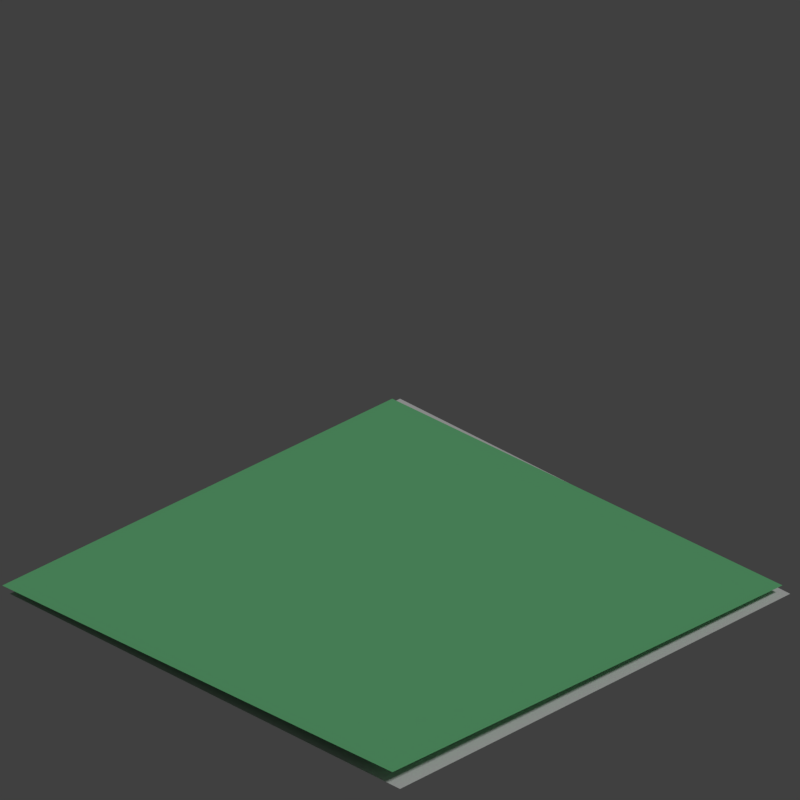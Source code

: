 # Source: jointtile2.blend  (saved by Blender 2.78.0; exported with 4.5.12 LTS)
import bpy
from mathutils import Matrix  # noqa: F401  (used for matrix-valued properties, if any)

bpy.ops.wm.read_factory_settings(use_empty=True)
scene = bpy.context.scene
scene.name = 'Scene'

# ---- collections
col_collection_1 = bpy.data.collections.new('Collection 1'); scene.collection.children.link(col_collection_1)

# ---- materials (node trees are filled in below, after node groups)
mat_material_001 = bpy.data.materials.new('Material.001')
mat_material_001.alpha_threshold = 0.0
mat_material_001.use_transparent_shadow = False
mat_material_001.diffuse_color = (0.1957, 0.6619, 0.2908, 1.0)
mat_material_001.specular_color = (1.0, 0.4009, 0.6474)
mat_material_001.roughness = 0.5
mat_material_003 = bpy.data.materials.new('Material.003')
mat_material_003.alpha_threshold = 0.0
mat_material_003.use_transparent_shadow = False
mat_material_003.diffuse_color = (0.8, 0.5292, 0.05726, 1.0)
mat_material_003.roughness = 0.5
mat_material_002 = bpy.data.materials.new('Material.002')
mat_material_002.alpha_threshold = 0.0
mat_material_002.use_transparent_shadow = False
mat_material_002.roughness = 0.5
mat_material = bpy.data.materials.new('Material')
mat_material.alpha_threshold = 0.0
mat_material.use_transparent_shadow = False
mat_material.roughness = 0.5
mat_material.line_color = (0.0, 0.0, 0.0, 1.0)

# ---- material node trees

# ---- world
world_world = bpy.data.worlds.new('World'); scene.world = world_world
world_world.color = (0.05088, 0.05088, 0.05088)
world_world.use_sun_shadow = False
world_world.sun_shadow_jitter_overblur = 0.0
world_world.cycles.sampling_method = 'MANUAL'

# ---- cameras
cam_camera = bpy.data.cameras.new('Camera')
cam_camera.type = 'ORTHO'
cam_camera.clip_end = 100.0
cam_camera.lens = 35.0
cam_camera.sensor_width = 32.0
cam_camera.sensor_height = 18.0
cam_camera.ortho_scale = 2.9
cam_camera.dof.focus_distance = 0.0
cam_camera.dof.aperture_fstop = 128.0

# ---- lights
light_lamp = bpy.data.lights.new('Lamp', 'SUN')
light_lamp.transmission_factor = 0.0
light_lamp.cutoff_distance = 30.0
light_lamp.angle = 0.1993
light_lamp.energy = 1.0
light_lamp.shadow_buffer_clip_start = 1.001
light_lamp.shadow_soft_size = 0.1
light_lamp.shadow_cascade_max_distance = 1000.0

# ---- meshes
me_plane_001 = bpy.data.meshes.new('Plane.001')
me_plane_001.from_pydata([(-1.0, -1.0, 0.0), (1.0, -1.0, 0.0), (-1.0, 1.0, 0.0), (1.0, 1.0, 0.0)], [], [(0, 1, 3, 2)])
me_plane_001.materials.append(mat_material_001)
me_plane_001.materials.append(mat_material_003)
me_plane_001.use_remesh_preserve_volume = False
me_plane_001.use_remesh_preserve_attributes = False
me_plane_001.use_mirror_vertex_groups = False
me_plane_001.use_paint_bone_selection = False
me_plane_001.use_paint_mask_vertex = True
me_plane_001.update()
me_plane = bpy.data.meshes.new('Plane')
me_plane.from_pydata([(-1.0, -1.0, 0.0), (1.0, -1.0, 0.0), (-1.0, 1.0, 0.0), (1.0, 1.0, 0.0)], [], [(0, 1, 3, 2)])
me_plane.materials.append(mat_material_002)
me_plane.use_remesh_preserve_volume = False
me_plane.use_remesh_preserve_attributes = False
me_plane.use_mirror_vertex_groups = False
me_plane.update()
me_cube = bpy.data.meshes.new('Cube')
me_cube.from_pydata([(-3.633, -9.581, -4.328), (-3.633, -11.58, -4.328), (-5.633, -11.58, -4.328), (-5.633, -9.581, -4.328), (-3.175, -9.122, -2.328), (-3.175, -12.04, -2.328), (-6.091, -12.04, -2.328), (-6.091, -9.122, -2.328), (-3.633, -9.581, -4.328), (-3.633, -11.58, -4.328), (-5.633, -11.58, -4.328), (-5.633, -9.581, -4.328), (-3.633, -9.581, -2.328), (-3.633, -11.58, -2.328), (-5.633, -11.58, -2.328), (-5.633, -9.581, -2.328), (-3.633, -9.581, -1.453), (-3.633, -11.58, -1.453), (-5.633, -9.581, -1.453), (-5.633, -11.58, -1.453), (-4.375, -10.32, -0.4975), (-4.375, -10.84, -0.4975), (-4.89, -10.32, -0.4975), (-4.89, -10.84, -0.4975), (-4.375, -10.32, -0.4975), (-4.375, -10.84, -0.4975), (-4.89, -10.32, -0.4975), (-4.89, -10.84, -0.4975), (-4.375, -10.32, 0.4376), (-4.375, -10.84, 0.4376), (-4.89, -10.32, 0.4376), (-4.89, -10.84, 0.4376), (-4.375, -10.32, 0.4376), (-4.375, -10.84, 0.4376), (-4.89, -10.32, 0.4376), (-4.89, -10.84, 0.4376), (-5.825, -10.77, -0.681), (-5.825, -10.39, -0.681), (-5.686, -10.63, -0.5022), (-5.686, -10.53, -0.5022), (-4.467, -12.0, -0.487), (-4.799, -12.0, -0.487), (-4.59, -11.88, -0.3285), (-4.675, -11.88, -0.3285), (-3.633, -9.581, -1.453), (-3.633, -11.58, -1.453), (-4.375, -10.32, -0.4975), (-4.375, -10.84, -0.4975), (-3.296, -9.581, -1.191), (-3.296, -11.58, -1.191), (-4.038, -10.32, -0.2356), (-4.038, -10.84, -0.2356), (-3.296, -9.581, -1.191), (-3.296, -11.58, -1.191), (-4.038, -10.32, -0.2356), (-4.038, -10.84, -0.2356), (-4.447, -9.566, -0.8177), (-4.818, -9.566, -0.8177), (-4.585, -9.704, -0.6406), (-4.68, -9.704, -0.6406), (-3.296, -9.581, -1.191), (-3.296, -11.58, -1.191), (-4.038, -10.32, -0.2356), (-4.038, -10.84, -0.2356), (-3.296, -9.581, -1.191), (-3.296, -11.58, -1.191), (-4.038, -10.32, -0.2356), (-4.038, -10.84, -0.2356), (-3.256, -10.28, -0.6207), (-3.256, -10.88, -0.6207), (-3.475, -10.5, -0.3379), (-3.475, -10.66, -0.3379), (-5.825, -10.77, -0.681), (-5.825, -10.39, -0.681), (-5.686, -10.63, -0.5022), (-5.686, -10.53, -0.5022), (-8.239, -10.77, 1.195), (-8.239, -10.39, 1.195), (-8.101, -10.63, 1.374), (-8.101, -10.53, 1.374), (-4.447, -6.883, 1.268), (-4.818, -6.883, 1.268), (-4.585, -7.02, 1.445), (-4.68, -7.02, 1.445), (-0.623, -10.28, 1.425), (-0.623, -10.88, 1.425), (-0.8427, -10.5, 1.708), (-0.8427, -10.66, 1.708), (-4.467, -14.4, 1.379), (-4.799, -14.4, 1.379), (-4.59, -14.28, 1.538), (-4.675, -14.28, 1.538), (-4.447, -6.883, 1.268), (-4.818, -6.883, 1.268), (-4.585, -7.02, 1.445), (-4.68, -7.02, 1.445), (-4.077, -6.246, 2.483), (-4.447, -6.246, 2.483), (-4.214, -6.384, 2.66), (-4.31, -6.384, 2.66), (1.105, -10.41, 3.794), (1.105, -10.69, 3.794), (1.003, -10.52, 3.925), (1.003, -10.59, 3.925), (-3.957, -15.41, 5.005), (-4.15, -15.41, 5.005), (-4.028, -15.34, 5.097), (-4.078, -15.34, 5.097), (-11.02, -11.84, 4.296), (-11.02, -11.61, 4.296), (-10.93, -11.75, 4.407), (-10.93, -11.69, 4.407), (-3.667, -10.9, 4.585), (-3.667, -11.11, 4.585), (-3.869, -10.9, 4.585), (-3.869, -11.11, 4.585), (-3.91, -10.31, 6.831), (-3.91, -10.51, 6.831), (-4.113, -10.31, 6.831), (-4.113, -10.51, 6.831), (-3.953, -10.35, 8.465), (-3.953, -10.47, 8.465), (-4.07, -10.35, 8.465), (-4.07, -10.47, 8.465), (-3.773, -9.724, 10.83), (-3.773, -9.804, 10.83), (-3.853, -9.724, 10.83), (-3.853, -9.804, 10.83), (-4.037, -17.13, 6.403), (-4.069, -17.13, 6.403), (-4.049, -17.12, 6.419), (-4.057, -17.12, 6.419), (4.296, -10.51, 6.346), (4.296, -10.59, 6.346), (4.265, -10.54, 6.386), (4.265, -10.56, 6.386), (-4.21, -2.467, 5.522), (-4.314, -2.467, 5.522), (-4.249, -2.506, 5.571), (-4.275, -2.506, 5.571), (-13.66, -11.74, 6.421), (-13.66, -11.7, 6.421), (-13.64, -11.73, 6.442), (-13.64, -11.72, 6.442), (-7.341, -12.34, -5.519), (-7.341, -8.821, -5.519), (-8.147, -13.15, -2.0), (-8.147, -8.015, -2.0), (-8.591, -12.34, -5.805), (-8.591, -8.821, -5.805), (-9.397, -13.15, -2.286), (-9.397, -8.015, -2.286), (-9.972, -11.29, -5.014), (-9.972, -9.874, -5.014), (-10.3, -11.61, -3.6), (-10.3, -9.55, -3.6), (-11.23, -11.29, -5.303), (-11.23, -9.874, -5.303), (-11.56, -11.61, -3.889), (-11.56, -9.55, -3.889), (-12.06, -10.96, -5.153), (-12.06, -10.2, -5.153), (-12.24, -11.14, -4.386), (-12.24, -10.02, -4.386), (-12.84, -10.96, -5.33), (-12.84, -10.2, -5.33), (-13.02, -11.14, -4.564), (-13.02, -10.02, -4.564), (-13.58, -10.76, -5.286), (-13.58, -10.4, -5.286), (-13.66, -10.84, -4.925), (-13.66, -10.32, -4.925), (-15.08, -10.76, -5.631), (-15.08, -10.4, -5.631), (-15.17, -10.84, -5.27), (-15.17, -10.32, -5.27), (-23.88, -14.44, -10.05), (-23.88, -14.39, -10.05), (-23.89, -14.45, -10.0), (-23.89, -14.38, -10.0), (-3.633, -11.58, -4.328), (-5.633, -11.58, -4.328), (-3.175, -12.04, -2.328), (-6.091, -12.04, -2.328), (-4.024, -15.36, -4.781), (-5.241, -15.36, -4.781), (-3.745, -15.64, -3.564), (-5.52, -15.64, -3.564), (-3.491, -16.34, -5.568), (-5.774, -16.34, -5.568), (-2.968, -16.87, -3.285), (-6.297, -16.87, -3.285), (-3.824, -17.52, -5.489), (-5.442, -17.52, -5.489), (-3.453, -17.9, -3.871), (-5.813, -17.9, -3.871), (-4.354, -18.92, -5.251), (-4.911, -18.92, -5.251), (-4.227, -19.05, -4.694), (-5.039, -19.05, -4.694), (-4.84, -21.14, -6.085), (-5.397, -21.14, -6.085), (-4.713, -21.27, -5.528), (-5.525, -21.27, -5.528), (-4.088, -24.88, -8.43), (-4.368, -24.88, -8.43), (-4.024, -24.95, -8.15), (-4.432, -24.95, -8.15), (-4.088, -27.65, -9.063), (-4.368, -27.65, -9.063), (-4.024, -27.71, -8.783), (-4.432, -27.71, -8.783), (-4.088, -29.51, -9.489), (-4.368, -29.51, -9.489), (-4.024, -29.57, -9.209), (-4.432, -29.57, -9.209), (-4.206, -41.44, -12.1), (-4.251, -41.44, -12.1), (-4.195, -41.45, -12.05), (-4.261, -41.45, -12.05), (-2.161, -9.315, -4.945), (-2.161, -11.85, -4.945), (-1.581, -8.735, -2.414), (-1.581, -12.43, -2.414), (-1.879, -9.315, -5.009), (-1.752, -11.97, -4.822), (-1.299, -8.735, -2.478), (-1.269, -12.45, -2.716), (-1.284, -8.611, -6.118), (-0.8264, -12.8, -5.224), (-0.02141, -8.617, -1.974), (-0.1605, -12.85, -3.039), (0.736, -9.507, -5.625), (-0.08934, -12.84, -5.633), (1.351, -10.27, -3.984), (0.749, -12.14, -3.397), (1.947, -10.7, -5.625), (2.509, -12.36, -6.391), (1.796, -10.68, -4.604), (2.185, -11.77, -4.195), (4.043, -11.81, -8.129), (4.043, -13.01, -8.129), (4.318, -11.54, -6.931), (4.318, -13.28, -6.931), (7.081, -11.81, -8.825), (7.081, -13.01, -8.825), (7.355, -11.54, -7.627), (7.355, -13.28, -7.627), (7.081, -12.41, -8.825), (7.218, -11.67, -8.226), (7.218, -13.15, -8.226), (7.355, -12.41, -7.627), (7.218, -12.41, -8.226), (12.57, -9.19, -13.28), (12.59, -9.165, -13.17), (12.59, -9.32, -13.17), (12.57, -9.32, -13.28), (17.81, -12.9, -10.42), (17.84, -12.94, -10.26), (17.84, -12.71, -10.26), (17.81, -12.71, -10.42), (17.48, -14.31, -10.81), (17.48, -14.45, -10.81), (17.51, -14.27, -10.66), (17.51, -14.45, -10.66), (15.03, -16.7, -15.68), (15.03, -16.8, -15.68), (15.06, -16.82, -15.58), (15.06, -16.7, -15.58), (-3.633, -9.581, -4.328), (-5.633, -9.581, -4.328), (-3.175, -9.122, -2.328), (-6.091, -9.122, -2.328), (-1.125, -5.355, -2.617), (-5.434, -4.755, -2.296), (-2.751, -3.804, -0.0448), (-4.964, -3.861, -0.991), (-2.208, -2.483, -2.136), (-4.764, -2.977, -1.998), (-3.23, -3.082, -0.5562), (-4.668, -3.414, -1.308), (-2.957, 1.193, -3.34), (-4.329, 1.193, -3.34), (-2.642, 1.507, -1.968), (-4.643, 1.507, -1.968), (-1.317, 14.19, -3.726), (-2.689, 14.19, -3.726), (-1.003, 14.51, -2.354), (-3.004, 14.51, -2.354), (-1.317, 18.59, -4.734), (-2.689, 18.59, -4.734), (-1.003, 18.91, -3.362), (-3.004, 18.91, -3.362), (3.144, 52.57, -1.848), (1.772, 52.57, -1.848), (3.458, 52.89, -0.4754), (1.457, 52.89, -0.4754), (7.414, 70.05, -0.7283), (6.042, 70.05, -0.7283), (7.729, 70.36, 0.6438), (5.728, 70.36, 0.6438), (7.403, 81.96, -3.463), (6.153, 82.52, -3.388), (7.589, 81.43, -2.135), (5.767, 82.25, -2.026), (10.74, 89.09, -1.091), (9.784, 90.0, -0.6997), (10.52, 87.99, -0.1842), (9.127, 89.31, 0.3862), (17.1, 93.06, 5.26), (16.53, 93.97, 6.121), (16.31, 91.88, 5.481), (15.48, 93.19, 6.737), (22.69, 90.42, 12.06), (22.29, 91.06, 12.67), (22.13, 89.57, 12.22), (21.54, 90.51, 13.11), (25.79, 89.01, 15.58), (25.38, 89.66, 16.19), (25.22, 88.17, 15.73), (24.63, 89.11, 16.63), (37.52, 75.69, 21.75), (37.12, 76.33, 22.36), (36.96, 74.85, 21.9), (36.37, 75.78, 22.8), (36.58, 71.64, 28.98), (36.17, 72.28, 29.59), (36.01, 70.8, 29.14), (35.42, 71.73, 30.03), (36.58, 71.64, 28.98), (36.17, 72.28, 29.59), (36.01, 70.8, 29.14), (35.42, 71.73, 30.03), (63.29, 59.29, 60.32), (63.25, 59.36, 60.39), (63.23, 59.19, 60.34), (63.16, 59.3, 60.44), (-3.633, -11.58, -2.328), (-5.633, -11.58, -2.328), (-3.633, -11.58, -1.453), (-5.633, -11.58, -1.453)], [], [(0, 3, 2, 1), (4, 5, 6, 7), (5, 4, 222, 223), (1, 2, 181, 180), (6, 2, 144, 146), (3, 0, 269, 270), (8, 9, 10, 11), (13, 17, 339, 337), (8, 12, 13, 9), (9, 13, 14, 10), (10, 14, 15, 11), (12, 8, 11, 15), (21, 23, 43, 42), (13, 12, 16, 17), (15, 14, 19, 18), (12, 15, 18, 16), (23, 21, 25, 27), (20, 21, 47, 46), (22, 18, 37, 39), (18, 22, 59, 57), (26, 27, 31, 30), (21, 20, 24, 25), (22, 23, 27, 26), (20, 22, 26, 24), (31, 29, 33, 35), (24, 26, 30, 28), (27, 25, 29, 31), (25, 24, 28, 29), (34, 35, 115, 114), (29, 28, 32, 33), (30, 31, 35, 34), (28, 30, 34, 32), (36, 38, 74, 72), (19, 23, 38, 36), (23, 22, 39, 38), (18, 19, 36, 37), (43, 41, 89, 91), (19, 17, 40, 41), (23, 19, 41, 43), (17, 21, 42, 40), (44, 46, 50, 48), (17, 16, 44, 45), (16, 20, 46, 44), (21, 17, 45, 47), (50, 51, 55, 54), (46, 47, 51, 50), (47, 45, 49, 51), (45, 44, 48, 49), (52, 54, 62, 60), (51, 49, 53, 55), (49, 48, 52, 53), (48, 50, 54, 52), (58, 56, 80, 82), (22, 20, 58, 59), (20, 16, 56, 58), (16, 18, 57, 56), (61, 60, 64, 65), (54, 55, 63, 62), (55, 53, 61, 63), (53, 52, 60, 61), (64, 66, 70, 68), (60, 62, 66, 64), (62, 63, 67, 66), (63, 61, 65, 67), (71, 69, 85, 87), (66, 67, 71, 70), (67, 65, 69, 71), (65, 64, 68, 69), (75, 73, 77, 79), (37, 36, 72, 73), (39, 37, 73, 75), (38, 39, 75, 74), (79, 77, 109, 111), (74, 75, 79, 78), (72, 74, 78, 76), (73, 72, 76, 77), (82, 80, 92, 94), (56, 57, 81, 80), (57, 59, 83, 81), (59, 58, 82, 83), (84, 86, 102, 100), (69, 68, 84, 85), (68, 70, 86, 84), (70, 71, 87, 86), (91, 89, 105, 107), (42, 43, 91, 90), (40, 42, 90, 88), (41, 40, 88, 89), (94, 92, 96, 98), (80, 81, 93, 92), (81, 83, 95, 93), (83, 82, 94, 95), (96, 97, 137, 136), (92, 93, 97, 96), (93, 95, 99, 97), (95, 94, 98, 99), (100, 102, 134, 132), (86, 87, 103, 102), (87, 85, 101, 103), (85, 84, 100, 101), (104, 106, 130, 128), (90, 91, 107, 106), (88, 90, 106, 104), (89, 88, 104, 105), (111, 109, 141, 143), (78, 79, 111, 110), (76, 78, 110, 108), (77, 76, 108, 109), (112, 114, 118, 116), (32, 34, 114, 112), (35, 33, 113, 115), (33, 32, 112, 113), (119, 117, 121, 123), (115, 113, 117, 119), (113, 112, 116, 117), (114, 115, 119, 118), (122, 123, 127, 126), (117, 116, 120, 121), (118, 119, 123, 122), (116, 118, 122, 120), (124, 126, 127, 125), (120, 122, 126, 124), (123, 121, 125, 127), (121, 120, 124, 125), (129, 128, 130, 131), (105, 104, 128, 129), (107, 105, 129, 131), (106, 107, 131, 130), (133, 132, 134, 135), (102, 103, 135, 134), (103, 101, 133, 135), (101, 100, 132, 133), (136, 137, 139, 138), (97, 99, 139, 137), (99, 98, 138, 139), (98, 96, 136, 138), (141, 140, 142, 143), (110, 111, 143, 142), (108, 110, 142, 140), (109, 108, 140, 141), (145, 147, 151, 149), (7, 6, 146, 147), (3, 7, 147, 145), (2, 3, 145, 144), (151, 150, 154, 155), (144, 145, 149, 148), (147, 146, 150, 151), (146, 144, 148, 150), (153, 155, 159, 157), (150, 148, 152, 154), (149, 151, 155, 153), (148, 149, 153, 152), (156, 157, 161, 160), (152, 153, 157, 156), (155, 154, 158, 159), (154, 152, 156, 158), (163, 162, 166, 167), (159, 158, 162, 163), (158, 156, 160, 162), (157, 159, 163, 161), (165, 167, 171, 169), (162, 160, 164, 166), (161, 163, 167, 165), (160, 161, 165, 164), (171, 170, 174, 175), (164, 165, 169, 168), (167, 166, 170, 171), (166, 164, 168, 170), (174, 172, 176, 178), (170, 168, 172, 174), (169, 171, 175, 173), (168, 169, 173, 172), (176, 177, 179, 178), (173, 175, 179, 177), (172, 173, 177, 176), (175, 174, 178, 179), (183, 182, 186, 187), (6, 5, 182, 183), (2, 6, 183, 181), (5, 1, 180, 182), (185, 187, 191, 189), (182, 180, 184, 186), (181, 183, 187, 185), (180, 181, 185, 184), (189, 191, 195, 193), (184, 185, 189, 188), (187, 186, 190, 191), (186, 184, 188, 190), (195, 194, 198, 199), (188, 189, 193, 192), (191, 190, 194, 195), (190, 188, 192, 194), (197, 199, 203, 201), (194, 192, 196, 198), (193, 195, 199, 197), (192, 193, 197, 196), (200, 201, 205, 204), (196, 197, 201, 200), (199, 198, 202, 203), (198, 196, 200, 202), (207, 206, 210, 211), (203, 202, 206, 207), (202, 200, 204, 206), (201, 203, 207, 205), (209, 211, 215, 213), (206, 204, 208, 210), (205, 207, 211, 209), (204, 205, 209, 208), (215, 214, 218, 219), (208, 209, 213, 212), (211, 210, 214, 215), (210, 208, 212, 214), (216, 217, 219, 218), (214, 212, 216, 218), (213, 215, 219, 217), (212, 213, 217, 216), (221, 223, 227, 225), (1, 5, 223, 221), (4, 0, 220, 222), (0, 1, 221, 220), (227, 226, 230, 231), (220, 221, 225, 224), (223, 222, 226, 227), (222, 220, 224, 226), (229, 231, 235, 233), (226, 224, 228, 230), (225, 227, 231, 229), (224, 225, 229, 228), (233, 235, 239, 237), (228, 229, 233, 232), (231, 230, 234, 235), (230, 228, 232, 234), (239, 238, 242, 243), (232, 233, 237, 236), (235, 234, 238, 239), (234, 232, 236, 238), (241, 243, 247, 250, 245), (238, 236, 240, 242), (237, 239, 243, 241), (236, 237, 241, 240), (247, 251, 259, 258), (240, 241, 245, 248, 244), (243, 242, 246, 251, 247), (242, 240, 244, 249, 246), (251, 246, 254, 255), (249, 244, 261, 263), (248, 245, 266, 265), (253, 256, 255, 254), (249, 252, 256, 253), (246, 249, 253, 254), (252, 251, 255, 256), (260, 257, 258, 259), (251, 252, 260, 259), (252, 250, 257, 260), (250, 247, 258, 257), (261, 262, 264, 263), (252, 249, 263, 264), (244, 248, 262, 261), (248, 252, 264, 262), (265, 266, 267, 268), (245, 250, 267, 266), (250, 252, 268, 267), (252, 248, 265, 268), (269, 271, 275, 273), (0, 4, 271, 269), (4, 7, 272, 271), (7, 3, 270, 272), (276, 274, 278, 280), (272, 270, 274, 276), (270, 269, 273, 274), (271, 272, 276, 275), (279, 280, 284, 283), (274, 273, 277, 278), (275, 276, 280, 279), (273, 275, 279, 277), (284, 282, 286, 288), (277, 279, 283, 281), (280, 278, 282, 284), (278, 277, 281, 282), (288, 286, 290, 292), (282, 281, 285, 286), (283, 284, 288, 287), (281, 283, 287, 285), (291, 292, 296, 295), (286, 285, 289, 290), (287, 288, 292, 291), (285, 287, 291, 289), (296, 294, 298, 300), (289, 291, 295, 293), (292, 290, 294, 296), (290, 289, 293, 294), (299, 300, 304, 303), (294, 293, 297, 298), (295, 296, 300, 299), (293, 295, 299, 297), (304, 302, 306, 308), (297, 299, 303, 301), (300, 298, 302, 304), (298, 297, 301, 302), (306, 305, 309, 310), (302, 301, 305, 306), (303, 304, 308, 307), (301, 303, 307, 305), (311, 312, 316, 315), (307, 308, 312, 311), (305, 307, 311, 309), (308, 306, 310, 312), (316, 314, 318, 320), (309, 311, 315, 313), (312, 310, 314, 316), (310, 309, 313, 314), (319, 320, 324, 323), (314, 313, 317, 318), (315, 316, 320, 319), (313, 315, 319, 317), (323, 324, 328, 327), (317, 319, 323, 321), (320, 318, 322, 324), (318, 317, 321, 322), (328, 326, 330, 332), (321, 323, 327, 325), (324, 322, 326, 328), (322, 321, 325, 326), (330, 329, 333, 334), (326, 325, 329, 330), (327, 328, 332, 331), (325, 327, 331, 329), (335, 336, 334, 333), (331, 332, 336, 335), (329, 331, 335, 333), (332, 330, 334, 336), (338, 337, 339, 340), (17, 19, 340, 339), (14, 13, 337, 338), (19, 14, 338, 340)])
_uv = me_cube.uv_layers.new(name='UVMap')
_uv.uv.foreach_set('vector', [0.0, 0.0, 1.0, 0.0, 1.0, 1.0, 0.0, 1.0, 0.5644, 0.0, 0.7864, 1.288e-07, 0.7864, 0.2251, 0.5644, 0.2251, 0.0, 0.0, 1.0, 0.0, 1.0, 1.0, 0.0, 1.0, 0.0, 0.0, 1.0, 0.0, 1.0, 1.0, 0.0, 1.0, 0.0, 0.0, 1.0, 0.0, 1.0, 1.0, 0.0, 1.0, 0.0, 0.0, 1.0, 0.0, 1.0, 1.0, 0.0, 1.0, 0.0, 0.0, 1.0, 0.0, 1.0, 1.0, 0.0, 1.0, 0.0, 0.0, 1.0, 0.0, 1.0, 1.0, 0.0, 1.0, 0.0, 0.0, 1.0, 0.0, 1.0, 1.0, 0.0, 1.0, 0.0, 0.0, 1.0, 0.0, 1.0, 1.0, 0.0, 1.0, 0.0, 0.0, 1.0, 0.0, 1.0, 1.0, 0.0, 1.0, 0.0, 0.0, 1.0, 0.0, 1.0, 1.0, 0.0, 1.0, 0.8765, 0.4943, 0.9156, 0.4943, 0.8995, 0.5754, 0.893, 0.5754, 0.4881, 0.7906, 0.4881, 0.945, 0.4222, 0.945, 0.4222, 0.7906, 0.0, 0.9053, 3.629e-08, 0.751, 0.06544, 0.7513, 0.06544, 0.9056, 0.2371, 0.7405, 0.2371, 0.8942, 0.1713, 0.8933, 0.1713, 0.7396, 0.0, 0.0, 1.0, 0.0, 1.0, 1.0, 0.0, 1.0, 0.0, 0.0, 1.0, 0.0, 1.0, 1.0, 0.0, 1.0, 0.6174, 0.8383, 0.6174, 0.9355, 0.5644, 0.8888, 0.5644, 0.8707, 0.4061, 0.9607, 0.3428, 0.9064, 0.3908, 0.89, 0.4025, 0.9, 0.03912, 0.9058, 0.07828, 0.9056, 0.07828, 0.9765, 0.03912, 0.9767, 0.0, 0.0, 1.0, 0.0, 1.0, 1.0, 0.0, 1.0, 0.0, 0.0, 1.0, 0.0, 1.0, 1.0, 0.0, 1.0, 0.0, 0.0, 1.0, 0.0, 1.0, 1.0, 0.0, 1.0, 0.0, 0.0, 1.0, 0.0, 1.0, 1.0, 0.0, 1.0, 0.1885, 0.8948, 0.2275, 0.8942, 0.2275, 0.9655, 0.1885, 0.9661, 0.03912, 0.9768, 0.0, 0.9764, 0.0, 0.9056, 0.03912, 0.906, 0.6686, 0.9751, 0.6294, 0.9751, 0.6294, 0.9037, 0.6686, 0.9037, 0.4222, 0.8041, 0.3831, 0.8065, 0.3428, 0.4793, 0.3582, 0.4784, 0.0, 0.0, 1.0, 0.0, 1.0, 1.0, 0.0, 1.0, 0.0, 0.0, 1.0, 0.0, 1.0, 1.0, 0.0, 1.0, 0.0, 0.0, 1.0, 0.0, 1.0, 1.0, 0.0, 1.0, 0.0, 0.0, 1.0, 0.0, 1.0, 1.0, 0.0, 1.0, 0.3384, 0.8298, 0.3384, 0.9298, 0.2857, 0.8979, 0.2857, 0.8792, 0.1173, 0.967, 0.07828, 0.967, 0.09383, 0.9056, 0.1011, 0.9056, 0.06544, 0.9056, 0.06544, 0.7513, 0.1205, 0.8147, 0.1205, 0.8436, 0.07116, 0.6583, 0.05552, 0.6633, 0.0, 0.4376, 0.01564, 0.4326, 0.907, 0.7924, 0.907, 0.9466, 0.8411, 0.8846, 0.8411, 0.8591, 0.1236, 0.7209, 0.02933, 0.751, 0.05552, 0.6633, 0.07116, 0.6583, 0.1487, 0.0, 0.2432, 0.02642, 0.1915, 0.08915, 0.1758, 0.08477, 0.156, 0.9964, 0.156, 0.8944, 0.1885, 0.8942, 0.1885, 0.9962, 0.1211, 0.0397, 0.1317, 0.06657, 0.1312, 0.06676, 0.1208, 0.04032, 0.0, 0.0, 1.0, 0.0, 1.0, 1.0, 0.0, 1.0, 0.09439, 0.04895, 0.1211, 0.0397, 0.1208, 0.04032, 0.09455, 0.04942, 0.0, 0.0, 1.0, 0.0, 1.0, 1.0, 0.0, 1.0, 0.2857, 0.9714, 0.2857, 0.9319, 0.3105, 0.9298, 0.3105, 0.9694, 0.1236, 0.9966, 0.1236, 0.8942, 0.156, 0.8952, 0.156, 0.9976, 0.7574, 0.8455, 0.7574, 0.9998, 0.7317, 0.9998, 0.7317, 0.8455, 0.0, 0.0, 1.0, 0.0, 1.0, 1.0, 0.0, 1.0, 0.0, 0.0, 1.0, 0.0, 1.0, 1.0, 0.0, 1.0, 0.0, 0.0, 1.0, 0.0, 1.0, 1.0, 0.0, 1.0, 0.0, 0.0, 1.0, 0.0, 1.0, 1.0, 0.0, 1.0, 1.0, 0.8263, 0.9819, 0.8271, 0.9819, 0.5658, 1.0, 0.565, 0.3428, 0.9064, 0.3428, 0.8667, 0.3908, 0.8826, 0.3908, 0.89, 0.3428, 0.8667, 0.4061, 0.8065, 0.4025, 0.8715, 0.3908, 0.8826, 0.1713, 0.7396, 0.1713, 0.8933, 0.1236, 0.8299, 0.1236, 0.8014, 0.0, 0.0, 1.0, 0.0, 1.0, 1.0, 0.0, 1.0, 0.0, 0.0, 1.0, 0.0, 1.0, 1.0, 0.0, 1.0, 0.0, 0.0, 1.0, 0.0, 1.0, 1.0, 0.0, 1.0, 0.0, 0.0, 1.0, 0.0, 1.0, 1.0, 0.0, 1.0, 0.6834, 0.2851, 0.7469, 0.2251, 0.7597, 0.2689, 0.741, 0.2867, 0.0, 0.0, 1.0, 0.0, 1.0, 1.0, 0.0, 1.0, 0.0, 0.0, 1.0, 0.0, 1.0, 1.0, 0.0, 1.0, 0.0, 0.0, 1.0, 0.0, 1.0, 1.0, 0.0, 1.0, 0.2764, 0.0435, 0.3058, 0.0385, 0.3401, 0.2927, 0.3106, 0.2977, 0.7469, 0.2251, 0.7859, 0.2254, 0.7713, 0.269, 0.7597, 0.2689, 0.2432, 0.01689, 0.3428, 0.0, 0.3058, 0.0385, 0.2764, 0.0435, 0.2857, 0.8298, 0.2857, 0.9842, 0.2432, 0.9298, 0.2432, 0.8842, 0.966, 0.5617, 0.9484, 0.565, 0.9255, 0.3335, 0.9431, 0.3301, 0.0, 0.0, 1.0, 0.0, 1.0, 1.0, 0.0, 1.0, 0.0, 0.0, 1.0, 0.0, 1.0, 1.0, 0.0, 1.0, 0.0, 0.0, 1.0, 0.0, 1.0, 1.0, 0.0, 1.0, 0.9431, 0.3301, 0.9255, 0.3335, 0.9552, 0.002093, 0.966, 0.0, 0.4061, 0.807, 0.4134, 0.8065, 0.4134, 0.9995, 0.4061, 1.0, 0.8582, 0.0, 0.8765, 0.002735, 0.8593, 0.2351, 0.8411, 0.2323, 0.6015, 0.2251, 0.6294, 0.2309, 0.5923, 0.4134, 0.5644, 0.4076, 0.0, 0.0, 1.0, 0.0, 1.0, 1.0, 0.0, 1.0, 0.9819, 0.7722, 0.9537, 0.7722, 0.9537, 0.565, 0.9819, 0.565, 0.966, 0.2463, 0.9846, 0.247, 0.9846, 0.5082, 0.966, 0.5075, 0.4954, 0.9888, 0.4881, 0.9891, 0.4881, 0.791, 0.4954, 0.7906, 0.7864, 0.256, 0.816, 0.2592, 0.8411, 0.4801, 0.8273, 0.4786, 0.6744, 0.9037, 0.6294, 0.9037, 0.6294, 0.7005, 0.6744, 0.7005, 0.8115, 0.0, 0.8411, 0.003206, 0.816, 0.2592, 0.7864, 0.256, 0.7597, 0.2689, 0.7713, 0.269, 0.7859, 0.4652, 0.7743, 0.4651, 0.01564, 0.4326, 0.0, 0.4376, 0.1145, 0.1668, 0.1236, 0.1639, 0.893, 0.5754, 0.8995, 0.5754, 0.9049, 0.7739, 0.8984, 0.7739, 0.1758, 0.08477, 0.1915, 0.08915, 0.1393, 0.3169, 0.1236, 0.3126, 0.9537, 0.7722, 0.9789, 0.7722, 0.9789, 0.9575, 0.9537, 0.9575, 0.7137, 0.4678, 0.7317, 0.4652, 0.7014, 0.5619, 0.6834, 0.5645, 0.0, 0.0, 1.0, 0.0, 1.0, 1.0, 0.0, 1.0, 0.0, 0.0, 1.0, 0.0, 1.0, 1.0, 0.0, 1.0, 0.0, 0.0, 1.0, 0.0, 1.0, 1.0, 0.0, 1.0, 0.9537, 0.8567, 0.9255, 0.8567, 0.9356, 0.565, 0.9435, 0.565, 0.9255, 0.8673, 0.9515, 0.8567, 0.9515, 0.9487, 0.9255, 0.9593, 0.6834, 0.7005, 0.6651, 0.6976, 0.6294, 0.5948, 0.6477, 0.5977, 0.7611, 0.8455, 0.7539, 0.8452, 0.7317, 0.7425, 0.7389, 0.7428, 0.8273, 0.4786, 0.8411, 0.4801, 0.8063, 0.7935, 0.8022, 0.793, 0.7611, 0.7339, 0.7727, 0.7339, 0.7703, 0.9284, 0.7649, 0.9284, 0.3106, 0.2977, 0.3401, 0.2927, 0.3064, 0.5164, 0.2927, 0.5187, 0.5447, 0.969, 0.4996, 0.969, 0.5094, 0.807, 0.5303, 0.807, 0.234, 0.5717, 0.2432, 0.5742, 0.2017, 0.7396, 0.2002, 0.7391, 0.6744, 0.7015, 0.6808, 0.7005, 0.6808, 0.9875, 0.6771, 0.988, 0.1236, 0.3126, 0.1393, 0.3169, 0.2432, 0.5742, 0.234, 0.5717, 0.7858, 0.7339, 0.7611, 0.7285, 0.7714, 0.4652, 0.7858, 0.4683, 0.0, 0.0, 1.0, 0.0, 1.0, 1.0, 0.0, 1.0, 0.9156, 0.4966, 0.9225, 0.4943, 0.9225, 0.7719, 0.9183, 0.7733, 0.8411, 0.2323, 0.8593, 0.2351, 0.8765, 0.5348, 0.8652, 0.5331, 0.5644, 0.4076, 0.5923, 0.4134, 0.6294, 0.6401, 0.6122, 0.6365, 0.8765, 0.333, 0.8917, 0.3309, 0.9255, 0.4921, 0.9103, 0.4943, 0.8868, 0.005363, 0.9255, 0.0, 0.8917, 0.3309, 0.8765, 0.333, 0.5644, 0.807, 0.5255, 0.8029, 0.4996, 0.4885, 0.5149, 0.4901, 0.4605, 0.0, 0.4996, 0.002335, 0.4376, 0.3082, 0.4222, 0.3073, 0.5523, 0.3141, 0.537, 0.3124, 0.5518, 0.189, 0.5607, 0.1899, 0.5149, 0.4901, 0.4996, 0.4885, 0.537, 0.3124, 0.5523, 0.3141, 0.4222, 0.3073, 0.4376, 0.3082, 0.473, 0.4849, 0.4576, 0.4839, 0.3582, 0.4784, 0.3428, 0.4793, 0.3797, 0.3098, 0.3951, 0.3089, 0.3851, 0.1848, 0.3761, 0.1853, 0.4161, 0.0003691, 0.4222, 0.0, 0.4576, 0.4839, 0.473, 0.4849, 0.4625, 0.6097, 0.4535, 0.6092, 0.3951, 0.3089, 0.3797, 0.3098, 0.3761, 0.1853, 0.3851, 0.1848, 0.01329, 0.2655, 0.01345, 0.2661, 0.0187, 0.3673, 0.01837, 0.3685, 0.05026, 1.0, 0.04855, 0.9964, 0.04902, 0.9914, 0.05103, 0.9936, 0.01837, 0.3685, 0.0187, 0.3673, 0.04855, 0.9964, 0.05026, 1.0, 0.5607, 0.1899, 0.5518, 0.189, 0.5584, 0.0, 0.5644, 0.0006398, 0.4535, 0.6092, 0.4625, 0.6097, 0.4996, 0.7906, 0.4935, 0.7903, 0.0, 0.0, 1.0, 0.0, 1.0, 1.0, 0.0, 1.0, 0.907, 0.7924, 0.9217, 0.7924, 0.9156, 0.9252, 0.9131, 0.9252, 0.1236, 0.1639, 0.1145, 0.1668, 0.07824, 0.0004907, 0.07978, 0.0, 0.4991, 0.9374, 0.4954, 0.9373, 0.4985, 0.7906, 0.4991, 0.7907, 0.0, 0.0, 1.0, 0.0, 1.0, 1.0, 0.0, 1.0, 0.2425, 0.9838, 0.2371, 0.9834, 0.2408, 0.7396, 0.2425, 0.7397, 0.2927, 0.5187, 0.3064, 0.5164, 0.3428, 0.8291, 0.3386, 0.8298, 0.987, 0.2463, 0.966, 0.2463, 0.9733, 0.0, 0.9797, 0.0, 0.0, 0.0, 1.0, 0.0, 1.0, 1.0, 0.0, 1.0, 0.6477, 0.5977, 0.6294, 0.5948, 0.6783, 0.2251, 0.6834, 0.2259, 0.7389, 0.7428, 0.7317, 0.7425, 0.7591, 0.4652, 0.7611, 0.4653, 0.6834, 0.5645, 0.7014, 0.5619, 0.7317, 0.9343, 0.7266, 0.935, 0.0, 0.0, 1.0, 0.0, 1.0, 1.0, 0.0, 1.0, 0.9846, 0.2466, 0.9891, 0.2463, 0.9891, 0.4628, 0.9883, 0.4629, 0.8652, 0.5331, 0.8765, 0.5348, 0.8534, 0.7924, 0.8513, 0.7921, 0.6122, 0.6365, 0.6294, 0.6401, 0.5818, 0.8383, 0.5786, 0.8377, 0.0, 0.0, 1.0, 0.0, 1.0, 1.0, 0.0, 1.0, 0.0, 0.0, 1.0, 0.0, 1.0, 1.0, 0.0, 1.0, 0.0, 0.0, 1.0, 0.0, 1.0, 1.0, 0.0, 1.0, 0.0, 0.0, 1.0, 0.0, 1.0, 1.0, 0.0, 1.0, 0.0, 0.0, 1.0, 0.0, 1.0, 1.0, 0.0, 1.0, 0.0, 0.0, 1.0, 0.0, 1.0, 1.0, 0.0, 1.0, 0.0, 0.0, 1.0, 0.0, 1.0, 1.0, 0.0, 1.0, 0.0, 0.0, 1.0, 0.0, 1.0, 1.0, 0.0, 1.0, 0.0, 0.0, 1.0, 0.0, 1.0, 1.0, 0.0, 1.0, 0.0, 0.0, 1.0, 0.0, 1.0, 1.0, 0.0, 1.0, 0.0, 0.0, 1.0, 0.0, 1.0, 1.0, 0.0, 1.0, 0.0, 0.0, 1.0, 0.0, 1.0, 1.0, 0.0, 1.0, 0.0, 0.0, 1.0, 0.0, 1.0, 1.0, 0.0, 1.0, 0.0, 0.0, 1.0, 0.0, 1.0, 1.0, 0.0, 1.0, 0.0, 0.0, 1.0, 0.0, 1.0, 1.0, 0.0, 1.0, 0.0, 0.0, 1.0, 0.0, 1.0, 1.0, 0.0, 1.0, 0.0, 0.0, 1.0, 0.0, 1.0, 1.0, 0.0, 1.0, 0.0, 0.0, 1.0, 0.0, 1.0, 1.0, 0.0, 1.0, 0.0, 0.0, 1.0, 0.0, 1.0, 1.0, 0.0, 1.0, 0.0, 0.0, 1.0, 0.0, 1.0, 1.0, 0.0, 1.0, 0.0, 0.0, 1.0, 0.0, 1.0, 1.0, 0.0, 1.0, 0.0, 0.0, 1.0, 0.0, 1.0, 1.0, 0.0, 1.0, 0.0, 0.0, 1.0, 0.0, 1.0, 1.0, 0.0, 1.0, 0.0, 0.0, 1.0, 0.0, 1.0, 1.0, 0.0, 1.0, 0.0, 0.0, 1.0, 0.0, 1.0, 1.0, 0.0, 1.0, 0.0, 0.0, 1.0, 0.0, 1.0, 1.0, 0.0, 1.0, 0.0, 0.0, 1.0, 0.0, 1.0, 1.0, 0.0, 1.0, 0.0, 0.0, 1.0, 0.0, 1.0, 1.0, 0.0, 1.0, 0.0, 0.0, 1.0, 0.0, 1.0, 1.0, 0.0, 1.0, 0.0, 0.0, 1.0, 0.0, 1.0, 1.0, 0.0, 1.0, 0.0, 0.0, 1.0, 0.0, 1.0, 1.0, 0.0, 1.0, 0.0, 0.0, 1.0, 0.0, 1.0, 1.0, 0.0, 1.0, 0.0, 0.0, 1.0, 0.0, 1.0, 1.0, 0.0, 1.0, 0.0, 0.0, 1.0, 0.0, 1.0, 1.0, 0.0, 1.0, 0.0, 0.0, 1.0, 0.0, 1.0, 1.0, 0.0, 1.0, 0.0, 0.0, 1.0, 0.0, 1.0, 1.0, 0.0, 1.0, 0.0, 0.0, 1.0, 0.0, 1.0, 1.0, 0.0, 1.0, 0.0, 0.0, 1.0, 0.0, 1.0, 1.0, 0.0, 1.0, 0.0, 0.0, 1.0, 0.0, 1.0, 1.0, 0.0, 1.0, 0.0, 0.0, 1.0, 0.0, 1.0, 1.0, 0.0, 1.0, 0.0, 0.0, 1.0, 0.0, 1.0, 1.0, 0.0, 1.0, 0.0, 0.0, 1.0, 0.0, 1.0, 1.0, 0.0, 1.0, 0.0, 0.0, 1.0, 0.0, 1.0, 1.0, 0.0, 1.0, 0.0, 0.0, 1.0, 0.0, 1.0, 1.0, 0.0, 1.0, 0.0, 0.0, 1.0, 0.0, 1.0, 1.0, 0.0, 1.0, 0.0, 0.0, 1.0, 0.0, 1.0, 1.0, 0.0, 1.0, 0.0, 0.0, 1.0, 0.0, 1.0, 1.0, 0.0, 1.0, 0.0, 0.0, 1.0, 0.0, 1.0, 1.0, 0.0, 1.0, 0.0, 0.0, 1.0, 0.0, 1.0, 1.0, 0.0, 1.0, 0.0, 0.0, 1.0, 0.0, 1.0, 1.0, 0.0, 1.0, 0.0, 0.0, 1.0, 0.0, 1.0, 1.0, 0.0, 1.0, 0.0, 0.0, 1.0, 0.0, 1.0, 1.0, 0.0, 1.0, 0.0, 0.0, 1.0, 0.0, 1.0, 1.0, 0.0, 1.0, 0.0, 0.0, 1.0, 0.0, 1.0, 1.0, 0.0, 1.0, 0.0, 0.0, 1.0, 0.0, 1.0, 1.0, 0.0, 1.0, 0.0, 0.0, 1.0, 0.0, 1.0, 1.0, 0.0, 1.0, 0.0, 0.0, 1.0, 0.0, 1.0, 1.0, 0.0, 1.0, 0.0, 0.0, 1.0, 0.0, 1.0, 1.0, 0.0, 1.0, 0.0, 0.0, 1.0, 0.0, 1.0, 1.0, 0.0, 1.0, 0.0, 0.0, 1.0, 0.0, 1.0, 1.0, 0.0, 1.0, 0.0, 0.0, 1.0, 0.0, 1.0, 1.0, 0.0, 1.0, 0.0, 0.0, 1.0, 0.0, 1.0, 1.0, 0.0, 1.0, 0.0, 0.0, 1.0, 0.0, 1.0, 1.0, 0.0, 1.0, 0.0, 0.0, 1.0, 0.0, 1.0, 1.0, 0.0, 1.0, 0.0, 0.0, 1.0, 0.0, 1.0, 1.0, 0.0, 1.0, 0.0, 0.0, 1.0, 0.0, 1.0, 1.0, 0.0, 1.0, 0.0, 0.0, 1.0, 0.0, 1.0, 1.0, 0.0, 1.0, 0.0, 0.0, 1.0, 0.0, 1.0, 1.0, 0.0, 1.0, 0.0, 0.0, 1.0, 0.0, 1.0, 1.0, 0.0, 1.0, 0.0, 0.0, 1.0, 0.0, 1.0, 1.0, 0.0, 1.0, 0.0, 0.0, 1.0, 0.0, 1.0, 1.0, 0.0, 1.0, 0.0, 0.0, 1.0, 0.0, 1.0, 1.0, 0.0, 1.0, 0.0, 0.0, 1.0, 0.0, 1.0, 1.0, 0.0, 1.0, 0.0, 0.0, 1.0, 0.0, 1.0, 1.0, 0.0, 1.0, 0.0, 0.0, 1.0, 0.0, 1.0, 1.0, 0.0, 1.0, 0.0, 0.0, 1.0, 0.0, 1.0, 1.0, 0.0, 1.0, 0.0, 0.0, 1.0, 0.0, 1.0, 1.0, 0.0, 1.0, 0.0, 0.0, 1.0, 0.0, 1.0, 1.0, 0.0, 1.0, 0.0, 0.0, 1.0, 0.0, 1.0, 1.0, 0.0, 1.0, 0.0, 0.0, 1.0, 0.0, 1.0, 1.0, 0.0, 1.0, 0.0, 0.0, 1.0, 0.0, 1.0, 1.0, 0.0, 1.0, 0.0, 0.0, 1.0, 0.0, 1.0, 1.0, 0.0, 1.0, 0.0, 0.0, 1.0, 0.0, 1.0, 1.0, 0.0, 1.0, 0.0, 0.0, 1.0, 0.0, 1.0, 1.0, 0.0, 1.0, 0.0, 0.0, 1.0, 0.0, 1.0, 1.0, 0.0, 1.0, 0.0, 0.0, 1.0, 0.0, 1.0, 1.0, 0.0, 1.0, 0.0, 0.0, 1.0, 0.0, 1.0, 1.0, 0.0, 1.0, 0.0, 0.0, 1.0, 0.0, 1.0, 1.0, 0.0, 1.0, 0.0, 0.0, 1.0, 0.0, 1.0, 1.0, 0.0, 1.0, 0.0, 0.0, 1.0, 0.0, 1.0, 1.0, 0.0, 1.0, 0.0, 0.0, 1.0, 0.0, 1.0, 1.0, 0.0, 1.0, 0.0, 0.0, 1.0, 0.0, 1.0, 1.0, 0.0, 1.0, 0.0, 0.0, 1.0, 0.0, 1.0, 1.0, 0.0, 1.0, 0.0, 0.0, 1.0, 0.0, 1.0, 1.0, 0.0, 1.0, 0.0, 0.0, 1.0, 0.0, 1.0, 1.0, 0.0, 1.0, 0.0, 0.0, 1.0, 0.0, 1.0, 1.0, 0.0, 1.0, 0.5, 1.0, 0.9755, 0.6545, 0.7939, 0.09549, 0.2061, 0.09549, 0.02447, 0.6545, 0.0, 0.0, 1.0, 0.0, 1.0, 1.0, 0.0, 1.0, 0.0, 0.0, 1.0, 0.0, 1.0, 1.0, 0.0, 1.0, 0.0, 0.0, 1.0, 0.0, 1.0, 1.0, 0.0, 1.0, 0.0, 0.0, 1.0, 0.0, 1.0, 1.0, 0.0, 1.0, 0.5, 1.0, 0.9755, 0.6545, 0.7939, 0.09549, 0.2061, 0.09549, 0.02447, 0.6545, 0.5, 1.0, 0.9755, 0.6545, 0.7939, 0.09549, 0.2061, 0.09549, 0.02447, 0.6545, 0.5, 1.0, 0.9755, 0.6545, 0.7939, 0.09549, 0.2061, 0.09549, 0.02447, 0.6545, 0.0, 0.0, 1.0, 0.0, 1.0, 1.0, 0.0, 1.0, 0.0, 0.0, 1.0, 0.0, 1.0, 1.0, 0.0, 1.0, 0.0, 0.0, 1.0, 0.0, 1.0, 1.0, 0.0, 1.0, 0.0, 0.0, 1.0, 0.0, 1.0, 1.0, 0.0, 1.0, 0.0, 0.0, 1.0, 0.0, 1.0, 1.0, 0.0, 1.0, 0.0, 0.0, 1.0, 0.0, 1.0, 1.0, 0.0, 1.0, 0.0, 0.0, 1.0, 0.0, 1.0, 1.0, 0.0, 1.0, 0.0, 0.0, 1.0, 0.0, 1.0, 1.0, 0.0, 1.0, 0.0, 0.0, 1.0, 0.0, 1.0, 1.0, 0.0, 1.0, 0.0, 0.0, 1.0, 0.0, 1.0, 1.0, 0.0, 1.0, 0.0, 0.0, 1.0, 0.0, 1.0, 1.0, 0.0, 1.0, 0.0, 0.0, 1.0, 0.0, 1.0, 1.0, 0.0, 1.0, 0.0, 0.0, 1.0, 0.0, 1.0, 1.0, 0.0, 1.0, 0.0, 0.0, 1.0, 0.0, 1.0, 1.0, 0.0, 1.0, 0.0, 0.0, 1.0, 0.0, 1.0, 1.0, 0.0, 1.0, 0.0, 0.0, 1.0, 0.0, 1.0, 1.0, 0.0, 1.0, 0.0, 0.0, 1.0, 0.0, 1.0, 1.0, 0.0, 1.0, 0.0, 0.0, 1.0, 0.0, 1.0, 1.0, 0.0, 1.0, 0.0, 0.0, 1.0, 0.0, 1.0, 1.0, 0.0, 1.0, 0.0, 0.0, 1.0, 0.0, 1.0, 1.0, 0.0, 1.0, 0.0, 0.0, 1.0, 0.0, 1.0, 1.0, 0.0, 1.0, 0.0, 0.0, 1.0, 0.0, 1.0, 1.0, 0.0, 1.0, 0.0, 0.0, 1.0, 0.0, 1.0, 1.0, 0.0, 1.0, 0.0, 0.0, 1.0, 0.0, 1.0, 1.0, 0.0, 1.0, 0.0, 0.0, 1.0, 0.0, 1.0, 1.0, 0.0, 1.0, 0.0, 0.0, 1.0, 0.0, 1.0, 1.0, 0.0, 1.0, 0.0, 0.0, 1.0, 0.0, 1.0, 1.0, 0.0, 1.0, 0.0, 0.0, 1.0, 0.0, 1.0, 1.0, 0.0, 1.0, 0.0, 0.0, 1.0, 0.0, 1.0, 1.0, 0.0, 1.0, 0.0, 0.0, 1.0, 0.0, 1.0, 1.0, 0.0, 1.0, 0.0, 0.0, 1.0, 0.0, 1.0, 1.0, 0.0, 1.0, 0.0, 0.0, 1.0, 0.0, 1.0, 1.0, 0.0, 1.0, 0.0, 0.0, 1.0, 0.0, 1.0, 1.0, 0.0, 1.0, 0.0, 0.0, 1.0, 0.0, 1.0, 1.0, 0.0, 1.0, 0.0, 0.0, 1.0, 0.0, 1.0, 1.0, 0.0, 1.0, 0.0, 0.0, 1.0, 0.0, 1.0, 1.0, 0.0, 1.0, 0.0, 0.0, 1.0, 0.0, 1.0, 1.0, 0.0, 1.0, 0.0, 0.0, 1.0, 0.0, 1.0, 1.0, 0.0, 1.0, 0.0, 0.0, 1.0, 0.0, 1.0, 1.0, 0.0, 1.0, 0.0, 0.0, 1.0, 0.0, 1.0, 1.0, 0.0, 1.0, 0.0, 0.0, 1.0, 0.0, 1.0, 1.0, 0.0, 1.0, 0.0, 0.0, 1.0, 0.0, 1.0, 1.0, 0.0, 1.0, 0.0, 0.0, 1.0, 0.0, 1.0, 1.0, 0.0, 1.0, 0.0, 0.0, 1.0, 0.0, 1.0, 1.0, 0.0, 1.0, 0.0, 0.0, 1.0, 0.0, 1.0, 1.0, 0.0, 1.0, 0.0, 0.0, 1.0, 0.0, 1.0, 1.0, 0.0, 1.0, 0.0, 0.0, 1.0, 0.0, 1.0, 1.0, 0.0, 1.0, 0.0, 0.0, 1.0, 0.0, 1.0, 1.0, 0.0, 1.0, 0.0, 0.0, 1.0, 0.0, 1.0, 1.0, 0.0, 1.0, 0.0, 0.0, 1.0, 0.0, 1.0, 1.0, 0.0, 1.0, 0.0, 0.0, 1.0, 0.0, 1.0, 1.0, 0.0, 1.0, 0.0, 0.0, 1.0, 0.0, 1.0, 1.0, 0.0, 1.0, 0.0, 0.0, 1.0, 0.0, 1.0, 1.0, 0.0, 1.0, 0.0, 0.0, 1.0, 0.0, 1.0, 1.0, 0.0, 1.0, 0.0, 0.0, 1.0, 0.0, 1.0, 1.0, 0.0, 1.0, 0.0, 0.0, 1.0, 0.0, 1.0, 1.0, 0.0, 1.0, 0.0, 0.0, 1.0, 0.0, 1.0, 1.0, 0.0, 1.0, 0.0, 0.0, 1.0, 0.0, 1.0, 1.0, 0.0, 1.0, 0.0, 0.0, 1.0, 0.0, 1.0, 1.0, 0.0, 1.0, 0.0, 0.0, 1.0, 0.0, 1.0, 1.0, 0.0, 1.0, 0.0, 0.0, 1.0, 0.0, 1.0, 1.0, 0.0, 1.0, 0.0, 0.0, 1.0, 0.0, 1.0, 1.0, 0.0, 1.0, 0.0, 0.0, 1.0, 0.0, 1.0, 1.0, 0.0, 1.0, 0.0, 0.0, 1.0, 0.0, 1.0, 1.0, 0.0, 1.0, 0.0, 0.0, 1.0, 0.0, 1.0, 1.0, 0.0, 1.0, 0.0, 0.0, 1.0, 0.0, 1.0, 1.0, 0.0, 1.0, 0.0, 0.0, 1.0, 0.0, 1.0, 1.0, 0.0, 1.0, 0.0, 0.0, 1.0, 0.0, 1.0, 1.0, 0.0, 1.0, 0.0, 0.0, 1.0, 0.0, 1.0, 1.0, 0.0, 1.0, 0.0, 0.0, 1.0, 0.0, 1.0, 1.0, 0.0, 1.0, 0.0, 0.0, 1.0, 0.0, 1.0, 1.0, 0.0, 1.0, 0.0, 0.0, 1.0, 0.0, 1.0, 1.0, 0.0, 1.0, 0.0, 0.0, 1.0, 0.0, 1.0, 1.0, 0.0, 1.0, 0.0, 0.0, 1.0, 0.0, 1.0, 1.0, 0.0, 1.0, 0.0, 0.0, 1.0, 0.0, 1.0, 1.0, 0.0, 1.0, 0.0, 0.0, 1.0, 0.0, 1.0, 1.0, 0.0, 1.0, 0.0, 0.0, 1.0, 0.0, 1.0, 1.0, 0.0, 1.0, 0.0, 0.0, 1.0, 0.0, 1.0, 1.0, 0.0, 1.0, 0.0, 0.0, 1.0, 0.0, 1.0, 1.0, 0.0, 1.0, 0.0, 0.0, 1.0, 0.0, 1.0, 1.0, 0.0, 1.0, 0.0, 0.0, 1.0, 0.0, 1.0, 1.0, 0.0, 1.0, 0.0, 0.0, 1.0, 0.0, 1.0, 1.0, 0.0, 1.0, 0.0, 0.0, 1.0, 0.0, 1.0, 1.0, 0.0, 1.0, 0.0, 0.0, 1.0, 0.0, 1.0, 1.0, 0.0, 1.0, 0.0, 0.0, 1.0, 0.0, 1.0, 1.0, 0.0, 1.0, 0.0, 0.0, 1.0, 0.0, 1.0, 1.0, 0.0, 1.0, 0.0, 0.0, 1.0, 0.0, 1.0, 1.0, 0.0, 1.0, 0.8411, 0.7935, 0.8411, 0.9476, 0.7758, 0.9483, 0.7758, 0.7941, 0.07505, 0.854, 0.3006, 0.5333, 0.3038, 0.5379, 0.08068, 0.8579, 0.0, 0.0, 1.0, 0.0, 1.0, 1.0, 0.0, 1.0, 0.09604, 0.01532, 0.09411, 7.729e-05, 0.09438, 4.131e-05, 0.09631, 0.01528])
me_cube.materials.append(mat_material)
me_cube.use_remesh_preserve_volume = False
me_cube.use_remesh_preserve_attributes = False
me_cube.use_mirror_vertex_groups = False
me_cube.auto_texspace = False
me_cube.update()
arm_tile_height = bpy.data.armatures.new('tile-height')  # bones are not reproduced

# ---- objects
ob_armature = bpy.data.objects.new('Armature', arm_tile_height)
ob_land = bpy.data.objects.new('Land', me_plane_001)
ob_plane = bpy.data.objects.new('Plane', me_plane)
ob_cube = bpy.data.objects.new('Cube', me_cube)
ob_lamp = bpy.data.objects.new('Lamp', light_lamp)
ob_camera = bpy.data.objects.new('Camera', cam_camera)

# ---- transforms, parenting, visibility, modifiers, constraints
ob_armature.location = (-1.0, 1.0, 0.0)
ob_armature.rotation_euler = (-0.01741, 0.01741, 1.571)
ob_armature.scale = (1.0, 1.0, 0.5)
ob_armature.lineart.crease_threshold = 0.0
ob_land.parent = ob_armature
ob_land.matrix_parent_inverse = Matrix(((1.0, 0.0, 0.0, -1.02), (0.0, 1.0, 0.0, -0.98), (0.0, 0.0, 2.0, -0.0), (0.0, 0.0, 0.0, 1.0)))
ob_land.location = (0.0, 0.0, 0.0)
ob_land.lineart.crease_threshold = 0.0
_m = ob_land.modifiers.new('Armature', 'ARMATURE')
_m = ob_land.modifiers.new('Armature.001', 'ARMATURE')
_m = ob_land.modifiers.new('Armature.002', 'ARMATURE')
_m.object = ob_armature
ob_plane.location = (0.0, 0.0, 0.0)
ob_plane.lineart.crease_threshold = 0.0
ob_cube.location = (5.238, 9.917, 0.7016)
ob_cube.lock_rotations_4d = False
ob_cube.empty_display_type = 'ARROWS'
ob_cube.hide_viewport = True
ob_cube.hide_render = True
ob_cube.show_texture_space = True
ob_cube.lineart.crease_threshold = 0.0
ob_lamp.location = (4.076, 1.005, 5.904)
ob_lamp.rotation_euler = (0.6503, 0.05522, 1.866)
ob_lamp.lock_rotations_4d = False
ob_lamp.empty_display_type = 'ARROWS'
ob_lamp.color = (0.0, 0.0, 0.0, 0.0)
ob_lamp.lineart.crease_threshold = 0.0
ob_camera.location = (10.0, -10.0, 8.98)
ob_camera.rotation_euler = (1.047, 0.0, 0.7854)
ob_camera.lock_location = (False, False, True)
ob_camera.lock_rotations_4d = False
ob_camera.empty_display_type = 'ARROWS'
ob_camera.color = (0.0, 0.0, 0.0, 0.0)
ob_camera.display_type = 'WIRE'
ob_camera.lineart.crease_threshold = 0.0

# ---- collection membership
col_collection_1.objects.link(ob_armature)
col_collection_1.objects.link(ob_land)
col_collection_1.objects.link(ob_plane)
col_collection_1.objects.link(ob_cube)
col_collection_1.objects.link(ob_lamp)
col_collection_1.objects.link(ob_camera)

# ---- scene / render settings (as saved in the file)
scene.camera = ob_camera
scene.frame_start = 1; scene.frame_end = 10; scene.frame_set(1)
scene.render.engine = 'BLENDER_EEVEE_NEXT'
scene.render.image_settings.compression = 0
scene.render.resolution_x = 64
scene.render.resolution_y = 64
scene.render.dither_intensity = 0.0
scene.render.film_transparent = True
scene.cycles.use_denoising = False
scene.cycles.samples = 128
scene.cycles.sampling_pattern = 'TABULATED_SOBOL'
scene.cycles.light_sampling_threshold = 0.0
scene.cycles.use_adaptive_sampling = False
scene.cycles.use_light_tree = False
scene.cycles.blur_glossy = 0.0
scene.cycles.sample_clamp_indirect = 0.0
scene.view_settings.view_transform = 'Standard'
bpy.context.view_layer.update()
